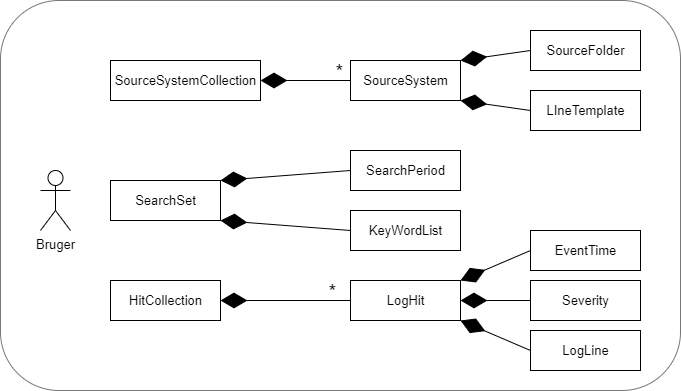

The diagram above was exported from draw.io. Its source (the exported page's mxGraphModel, read from the mxfile embedded in the PNG):
<mxGraphModel dx="1422" dy="959" grid="1" gridSize="10" guides="1" tooltips="1" connect="1" arrows="1" fold="1" page="1" pageScale="1" pageWidth="1169" pageHeight="827" math="0" shadow="0">
  <root>
    <mxCell id="0" />
    <mxCell id="1" parent="0" />
    <mxCell id="tThSJtGfME4fEj_jSsxK-1" value="" style="rounded=1;whiteSpace=wrap;html=1;labelBackgroundColor=none;fontSize=13;fillColor=none;glass=0;sketch=0;strokeColor=#787878;" vertex="1" parent="1">
      <mxGeometry x="220" y="180" width="680" height="390" as="geometry" />
    </mxCell>
    <mxCell id="tThSJtGfME4fEj_jSsxK-2" value="&lt;font style=&quot;font-size: 13px;&quot;&gt;SourceSystem&lt;/font&gt;" style="html=1;" vertex="1" parent="1">
      <mxGeometry x="570" y="240" width="110" height="40" as="geometry" />
    </mxCell>
    <mxCell id="tThSJtGfME4fEj_jSsxK-3" value="Bruger" style="shape=umlActor;verticalLabelPosition=bottom;verticalAlign=top;html=1;fontSize=13;" vertex="1" parent="1">
      <mxGeometry x="260" y="350" width="30" height="60" as="geometry" />
    </mxCell>
    <mxCell id="tThSJtGfME4fEj_jSsxK-4" value="SourceFolder" style="html=1;fontSize=13;" vertex="1" parent="1">
      <mxGeometry x="750" y="210" width="110" height="40" as="geometry" />
    </mxCell>
    <mxCell id="tThSJtGfME4fEj_jSsxK-5" value="LIneTemplate" style="html=1;fontSize=13;" vertex="1" parent="1">
      <mxGeometry x="750" y="270" width="110" height="40" as="geometry" />
    </mxCell>
    <mxCell id="tThSJtGfME4fEj_jSsxK-6" value="" style="endArrow=diamondThin;endFill=1;endSize=24;html=1;rounded=0;entryX=1;entryY=0;entryDx=0;entryDy=0;exitX=0;exitY=0.5;exitDx=0;exitDy=0;" edge="1" parent="1" source="tThSJtGfME4fEj_jSsxK-4" target="tThSJtGfME4fEj_jSsxK-2">
      <mxGeometry width="160" relative="1" as="geometry">
        <mxPoint x="600" y="410" as="sourcePoint" />
        <mxPoint x="760" y="410" as="targetPoint" />
      </mxGeometry>
    </mxCell>
    <mxCell id="tThSJtGfME4fEj_jSsxK-7" value="" style="endArrow=diamondThin;endFill=1;endSize=24;html=1;rounded=0;entryX=1;entryY=1;entryDx=0;entryDy=0;exitX=0;exitY=0.5;exitDx=0;exitDy=0;" edge="1" parent="1" source="tThSJtGfME4fEj_jSsxK-5" target="tThSJtGfME4fEj_jSsxK-2">
      <mxGeometry width="160" relative="1" as="geometry">
        <mxPoint x="700" y="380" as="sourcePoint" />
        <mxPoint x="860" y="380" as="targetPoint" />
      </mxGeometry>
    </mxCell>
    <mxCell id="tThSJtGfME4fEj_jSsxK-8" value="&lt;font style=&quot;font-size: 13px;&quot;&gt;SearchSet&lt;/font&gt;" style="html=1;" vertex="1" parent="1">
      <mxGeometry x="330" y="360" width="110" height="40" as="geometry" />
    </mxCell>
    <mxCell id="tThSJtGfME4fEj_jSsxK-9" value="SearchPeriod" style="html=1;fontSize=13;" vertex="1" parent="1">
      <mxGeometry x="570" y="330" width="110" height="40" as="geometry" />
    </mxCell>
    <mxCell id="tThSJtGfME4fEj_jSsxK-10" value="KeyWordList" style="html=1;fontSize=13;" vertex="1" parent="1">
      <mxGeometry x="570" y="390" width="110" height="40" as="geometry" />
    </mxCell>
    <mxCell id="tThSJtGfME4fEj_jSsxK-11" value="" style="endArrow=diamondThin;endFill=1;endSize=24;html=1;rounded=0;entryX=1;entryY=0;entryDx=0;entryDy=0;exitX=0;exitY=0.5;exitDx=0;exitDy=0;" edge="1" parent="1" source="tThSJtGfME4fEj_jSsxK-9" target="tThSJtGfME4fEj_jSsxK-8">
      <mxGeometry width="160" relative="1" as="geometry">
        <mxPoint x="440" y="530" as="sourcePoint" />
        <mxPoint x="600" y="530" as="targetPoint" />
      </mxGeometry>
    </mxCell>
    <mxCell id="tThSJtGfME4fEj_jSsxK-12" value="" style="endArrow=diamondThin;endFill=1;endSize=24;html=1;rounded=0;entryX=1;entryY=1;entryDx=0;entryDy=0;exitX=0;exitY=0.5;exitDx=0;exitDy=0;" edge="1" parent="1" source="tThSJtGfME4fEj_jSsxK-10" target="tThSJtGfME4fEj_jSsxK-8">
      <mxGeometry width="160" relative="1" as="geometry">
        <mxPoint x="540" y="500" as="sourcePoint" />
        <mxPoint x="700" y="500" as="targetPoint" />
      </mxGeometry>
    </mxCell>
    <mxCell id="tThSJtGfME4fEj_jSsxK-13" value="HitCollection" style="html=1;fontSize=13;" vertex="1" parent="1">
      <mxGeometry x="330" y="460" width="110" height="40" as="geometry" />
    </mxCell>
    <mxCell id="tThSJtGfME4fEj_jSsxK-14" value="LogHit" style="html=1;fontSize=13;" vertex="1" parent="1">
      <mxGeometry x="570" y="460" width="110" height="40" as="geometry" />
    </mxCell>
    <mxCell id="tThSJtGfME4fEj_jSsxK-15" value="EventTime" style="html=1;fontSize=13;" vertex="1" parent="1">
      <mxGeometry x="750" y="410" width="110" height="40" as="geometry" />
    </mxCell>
    <mxCell id="tThSJtGfME4fEj_jSsxK-16" value="Severity" style="html=1;fontSize=13;" vertex="1" parent="1">
      <mxGeometry x="750" y="460" width="110" height="40" as="geometry" />
    </mxCell>
    <mxCell id="tThSJtGfME4fEj_jSsxK-17" value="" style="endArrow=diamondThin;endFill=1;endSize=24;html=1;rounded=0;fontSize=20;jumpSize=10;entryX=1;entryY=0;entryDx=0;entryDy=0;exitX=0;exitY=0.5;exitDx=0;exitDy=0;" edge="1" parent="1" source="tThSJtGfME4fEj_jSsxK-15" target="tThSJtGfME4fEj_jSsxK-14">
      <mxGeometry width="160" relative="1" as="geometry">
        <mxPoint x="717" y="430" as="sourcePoint" />
        <mxPoint x="697" y="470" as="targetPoint" />
      </mxGeometry>
    </mxCell>
    <mxCell id="tThSJtGfME4fEj_jSsxK-18" value="" style="endArrow=diamondThin;endFill=1;endSize=24;html=1;rounded=0;fontSize=20;jumpSize=10;entryX=1;entryY=0.5;entryDx=0;entryDy=0;exitX=0;exitY=0.5;exitDx=0;exitDy=0;" edge="1" parent="1" source="tThSJtGfME4fEj_jSsxK-16" target="tThSJtGfME4fEj_jSsxK-14">
      <mxGeometry width="160" relative="1" as="geometry">
        <mxPoint x="744.47" y="446.52" as="sourcePoint" />
        <mxPoint x="697.55" y="466" as="targetPoint" />
      </mxGeometry>
    </mxCell>
    <mxCell id="tThSJtGfME4fEj_jSsxK-19" value="" style="endArrow=diamondThin;endFill=1;endSize=24;html=1;rounded=0;entryX=1;entryY=0.5;entryDx=0;entryDy=0;exitX=0;exitY=0.5;exitDx=0;exitDy=0;jumpSize=10;" edge="1" parent="1" source="tThSJtGfME4fEj_jSsxK-14" target="tThSJtGfME4fEj_jSsxK-13">
      <mxGeometry width="160" relative="1" as="geometry">
        <mxPoint x="510" y="570" as="sourcePoint" />
        <mxPoint x="670" y="570" as="targetPoint" />
      </mxGeometry>
    </mxCell>
    <mxCell id="tThSJtGfME4fEj_jSsxK-20" value="*" style="edgeLabel;html=1;align=center;verticalAlign=middle;resizable=0;points=[];fontSize=20;labelBackgroundColor=none;" connectable="0" vertex="1" parent="tThSJtGfME4fEj_jSsxK-19">
      <mxGeometry x="-0.6667" y="1" relative="1" as="geometry">
        <mxPoint x="3" y="-11" as="offset" />
      </mxGeometry>
    </mxCell>
    <mxCell id="tThSJtGfME4fEj_jSsxK-21" value="LogLine" style="html=1;fontSize=13;" vertex="1" parent="1">
      <mxGeometry x="750" y="510" width="110" height="40" as="geometry" />
    </mxCell>
    <mxCell id="tThSJtGfME4fEj_jSsxK-22" value="" style="endArrow=diamondThin;endFill=1;endSize=24;html=1;rounded=0;fontSize=20;jumpSize=10;exitX=0;exitY=0.5;exitDx=0;exitDy=0;entryX=1;entryY=1;entryDx=0;entryDy=0;" edge="1" parent="1" source="tThSJtGfME4fEj_jSsxK-21" target="tThSJtGfME4fEj_jSsxK-14">
      <mxGeometry width="160" relative="1" as="geometry">
        <mxPoint x="747" y="520" as="sourcePoint" />
        <mxPoint x="697" y="510" as="targetPoint" />
      </mxGeometry>
    </mxCell>
    <mxCell id="tThSJtGfME4fEj_jSsxK-23" value="&lt;font style=&quot;font-size: 13px;&quot;&gt;SourceSystemCollection&lt;/font&gt;" style="html=1;" vertex="1" parent="1">
      <mxGeometry x="330" y="240" width="150" height="40" as="geometry" />
    </mxCell>
    <mxCell id="tThSJtGfME4fEj_jSsxK-25" value="" style="endArrow=diamondThin;endFill=1;endSize=24;html=1;rounded=0;entryX=1;entryY=0.5;entryDx=0;entryDy=0;exitX=0;exitY=0.5;exitDx=0;exitDy=0;jumpSize=10;" edge="1" parent="1" source="tThSJtGfME4fEj_jSsxK-2" target="tThSJtGfME4fEj_jSsxK-23">
      <mxGeometry width="160" relative="1" as="geometry">
        <mxPoint x="617" y="259.5" as="sourcePoint" />
        <mxPoint x="520" y="259.5" as="targetPoint" />
      </mxGeometry>
    </mxCell>
    <mxCell id="tThSJtGfME4fEj_jSsxK-26" value="*" style="edgeLabel;html=1;align=center;verticalAlign=middle;resizable=0;points=[];fontSize=20;labelBackgroundColor=none;" connectable="0" vertex="1" parent="tThSJtGfME4fEj_jSsxK-25">
      <mxGeometry x="-0.6667" y="1" relative="1" as="geometry">
        <mxPoint x="3" y="-11" as="offset" />
      </mxGeometry>
    </mxCell>
  </root>
</mxGraphModel>